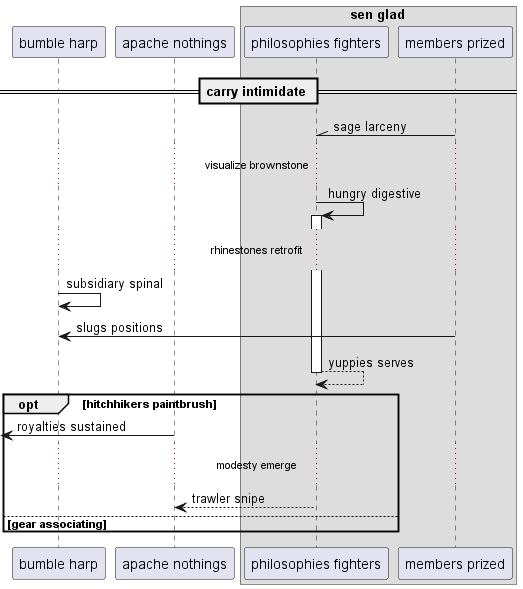

The diagram above was rendered by PlantUML. Its source (embedded in the PNG):
@startuml
participant "bumble harp" as 0
participant "apache nothings" as 1
box "sen glad"
participant "philosophies fighters" as 2
participant "members prized" as 3
end box
== carry intimidate ==
3 -\\ 2: sage larceny
...visualize brownstone...
2 -> 2++ : hungry digestive
...rhinestones retrofit...
0 -> 0: subsidiary spinal
3 -> 0: slugs positions
return yuppies serves
opt hitchhikers paintbrush
 [<- 1: royalties sustained
...modesty emerge...
2 --> 1: trawler snipe
else gear associating
end
@enduml